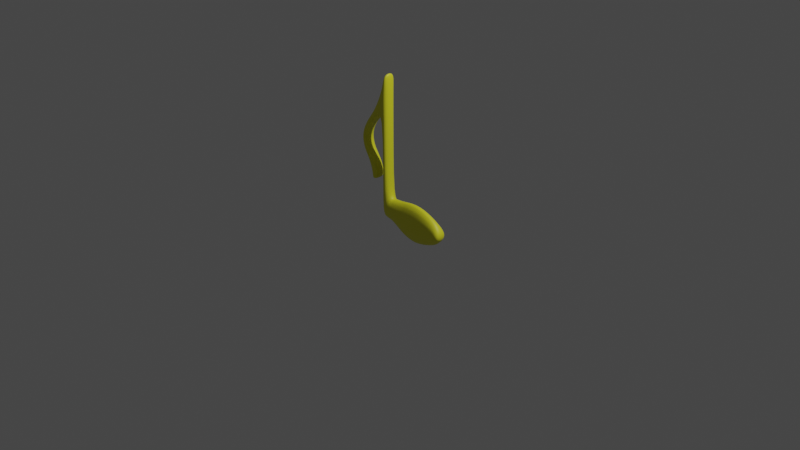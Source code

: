 # Source: Note_Eight.blend  (saved by Blender 2.82.7; exported with 4.5.12 LTS)
import bpy
from mathutils import Matrix  # noqa: F401  (used for matrix-valued properties, if any)

bpy.ops.wm.read_factory_settings(use_empty=True)
scene = bpy.context.scene
scene.name = 'Scene'

# ---- collections
col_collection = bpy.data.collections.new('Collection'); scene.collection.children.link(col_collection)

# ---- materials (node trees are filled in below, after node groups)
mat_material_009 = bpy.data.materials.new('Material.009')
mat_material_009.use_transparent_shadow = False

# ---- material node trees
mat_material_009.use_nodes = True; mat_material_009.node_tree.nodes.clear()
_N = mat_material_009.node_tree.nodes; _L = mat_material_009.node_tree.links
n0 = _N.new('ShaderNodeOutputMaterial'); n0.name = 'Material Output'; n0.location = (300, 300)
n1 = _N.new('ShaderNodeBsdfPrincipled'); n1.name = 'Principled BSDF'; n1.location = (10, 300)
n1.distribution = 'GGX'
n1.subsurface_method = 'BURLEY'
n1.inputs[0].default_value = (0.8, 0.7891, 0.02448, 1.0)
n1.inputs[3].default_value = 1.45
n1.inputs[27].default_value = (0.0, 0.0, 0.0, 1.0)
n1.inputs[28].default_value = 1.0
_L.new(n1.outputs[0], n0.inputs[0])
n0.is_active_output = True

# ---- world
world_world = bpy.data.worlds.new('World'); scene.world = world_world
world_world.use_nodes = True; world_world.node_tree.nodes.clear()
_N = world_world.node_tree.nodes; _L = world_world.node_tree.links
n0 = _N.new('ShaderNodeOutputWorld'); n0.name = 'World Output'; n0.location = (300, 300)
n1 = _N.new('ShaderNodeBackground'); n1.name = 'Background'; n1.location = (10, 300)
n1.inputs[0].default_value = (0.05088, 0.05088, 0.05088, 1.0)
_L.new(n1.outputs[0], n0.inputs[0])
n0.is_active_output = True
world_world.color = (0.05088, 0.05088, 0.05088)
world_world.use_sun_shadow = False
world_world.sun_shadow_jitter_overblur = 0.0

# ---- cameras
cam_camera = bpy.data.cameras.new('Camera')
cam_camera.clip_end = 100.0
cam_camera.ortho_scale = 7.314

# ---- lights
light_light = bpy.data.lights.new('Light', 'POINT')
light_light.transmission_factor = 0.0
light_light.energy = 1000.0
light_light.shadow_soft_size = 0.1
light_light.shadow_maximum_resolution = 0.006
light_light.use_absolute_resolution = True

# ---- meshes
me_plane = bpy.data.meshes.new('Plane')
me_plane.from_pydata([(-1.583, -0.676, 0.0), (0.4168, -0.676, 0.0), (-1.0, 1.0, 0.0), (1.0, 1.0, 0.0), (0.3609, 2.62, 0.0), (1.583, 2.426, 0.0), (1.463, 4.111, 0.0), (2.555, 3.787, 0.0), (1.787, 6.443, 0.0), (3.333, 7.027, 0.0), (0.6201, 9.165, 0.0), (1.518, 10.33, 0.0), (-1.324, 11.04, 0.0), (-0.7497, 13.05, 0.0), (-3.046, 12.05, 0.0), (-3.046, 18.65, 0.0), (-1.412, -1.778, 0.0), (0.116, -1.778, 0.0), (-1.015, -2.49, 0.0), (-0.1514, -2.49, 0.0), (-4.471, 12.05, 0.0), (-4.471, 18.65, 0.0), (-3.613, 21.25, 0.0), (-4.423, 21.25, 0.0), (-3.046, -5.638, 0.0), (-4.471, -5.638, 0.0), (-3.046, -10.69, 0.0), (-4.471, -10.69, 0.0), (-5.832, -5.517, 0.0), (-5.832, -11.07, 0.0), (-7.971, -5.226, 0.0), (-7.971, -12.59, 0.0), (-9.785, -4.765, 0.0), (-9.785, -13.45, 0.0), (-11.86, -4.606, 0.0), (-11.86, -13.93, 0.0), (-13.93, -4.951, 0.0), (-13.93, -13.65, 0.0), (-16.14, -5.876, 0.0), (-16.14, -12.92, 0.0), (-18.08, -7.003, 0.0), (-18.08, -11.98, 0.0), (-19.51, -8.901, 0.0), (-19.51, -10.28, 0.0), (-1.583, -0.676, 2.856), (0.4168, -0.676, 2.856), (-1.0, 1.0, 2.856), (1.0, 1.0, 2.856), (0.3609, 2.62, 2.856), (1.583, 2.426, 2.856), (1.463, 4.111, 2.856), (2.555, 3.787, 2.856), (1.787, 6.443, 2.856), (3.333, 7.027, 2.856), (0.6201, 9.165, 2.856), (1.518, 10.33, 2.856), (-1.324, 11.04, 2.856), (-0.7497, 13.05, 2.856), (-3.046, 12.05, 2.856), (-3.046, 18.65, 2.856), (-1.412, -1.778, 2.856), (0.116, -1.778, 2.856), (-1.015, -2.49, 2.856), (-0.1514, -2.49, 2.856), (-4.471, 12.05, 2.856), (-4.471, 18.65, 2.856), (-3.613, 21.25, 2.856), (-4.423, 21.25, 2.856), (-3.046, -5.638, 2.856), (-4.471, -5.638, 2.856), (-3.046, -10.69, 2.856), (-4.471, -10.69, 2.856), (-5.832, -5.517, 2.856), (-5.832, -11.07, 2.856), (-7.971, -5.226, 2.856), (-7.971, -12.59, 2.856), (-9.785, -4.765, 2.856), (-9.785, -13.45, 2.856), (-11.86, -4.606, 2.856), (-11.86, -13.93, 2.856), (-13.93, -4.951, 2.856), (-13.93, -13.65, 2.856), (-16.14, -5.876, 2.856), (-16.14, -12.92, 2.856), (-18.08, -7.003, 2.856), (-18.08, -11.98, 2.856), (-19.51, -8.901, 2.856), (-19.51, -10.28, 2.856)], [], [(0, 2, 3, 1), (2, 4, 5, 3), (4, 6, 7, 5), (6, 8, 9, 7), (8, 10, 11, 9), (10, 12, 13, 11), (12, 14, 15, 13), (1, 17, 16, 0), (17, 19, 18, 16), (14, 20, 21, 15), (21, 23, 22, 15), (14, 24, 25, 20), (24, 26, 27, 25), (27, 29, 28, 25), (29, 31, 30, 28), (31, 33, 32, 30), (33, 35, 34, 32), (35, 37, 36, 34), (37, 39, 38, 36), (39, 41, 40, 38), (41, 43, 42, 40), (44, 45, 47, 46), (46, 47, 49, 48), (48, 49, 51, 50), (50, 51, 53, 52), (52, 53, 55, 54), (54, 55, 57, 56), (56, 57, 59, 58), (45, 44, 60, 61), (61, 60, 62, 63), (58, 59, 65, 64), (65, 59, 66, 67), (58, 64, 69, 68), (68, 69, 71, 70), (71, 69, 72, 73), (73, 72, 74, 75), (75, 74, 76, 77), (77, 76, 78, 79), (79, 78, 80, 81), (81, 80, 82, 83), (83, 82, 84, 85), (85, 84, 86, 87), (18, 19, 63, 62), (7, 9, 53, 51), (19, 17, 61, 63), (37, 35, 79, 81), (2, 0, 44, 46), (16, 18, 62, 60), (34, 36, 80, 78), (10, 8, 52, 54), (29, 27, 71, 73), (21, 20, 64, 65), (9, 11, 55, 53), (25, 28, 72, 69), (1, 3, 47, 45), (39, 37, 81, 83), (36, 38, 82, 80), (12, 10, 54, 56), (31, 29, 73, 75), (22, 23, 67, 66), (11, 13, 57, 55), (28, 30, 74, 72), (4, 2, 46, 48), (23, 21, 65, 67), (41, 39, 83, 85), (3, 5, 49, 47), (15, 22, 66, 59), (38, 40, 84, 82), (14, 12, 56, 58), (33, 31, 75, 77), (42, 43, 87, 86), (13, 15, 59, 57), (30, 32, 76, 74), (6, 4, 48, 50), (24, 14, 58, 68), (43, 41, 85, 87), (5, 7, 51, 49), (20, 25, 69, 64), (40, 42, 86, 84), (17, 1, 45, 61), (35, 33, 77, 79), (27, 26, 70, 71), (0, 16, 60, 44), (32, 34, 78, 76), (8, 6, 50, 52), (26, 24, 68, 70)])
me_plane.polygons.foreach_set('use_smooth', [True] * 86)
_uv = me_plane.uv_layers.new(name='UVMap')
_uv.uv.foreach_set('vector', [0.0, 0.0, 0.0, 1.0, 1.0, 1.0, 1.0, 0.0, 0.0, 1.0, 0.0, 1.0, 1.0, 1.0, 1.0, 1.0, 0.0, 1.0, 0.0, 1.0, 1.0, 1.0, 1.0, 1.0, 0.0, 1.0, 0.0, 1.0, 1.0, 1.0, 1.0, 1.0, 0.0, 1.0, 0.0, 1.0, 1.0, 1.0, 1.0, 1.0, 0.0, 1.0, 0.0, 1.0, 1.0, 1.0, 1.0, 1.0, 0.0, 1.0, 0.0, 1.0, 1.0, 1.0, 1.0, 1.0, 1.0, 0.0, 1.0, 0.0, 0.0, 0.0, 0.0, 0.0, 1.0, 0.0, 1.0, 0.0, 0.0, 0.0, 0.0, 0.0, 0.0, 1.0, 0.0, 1.0, 1.0, 1.0, 1.0, 1.0, 1.0, 1.0, 1.0, 1.0, 1.0, 1.0, 1.0, 1.0, 0.0, 1.0, 0.0, 1.0, 0.0, 1.0, 0.0, 1.0, 0.0, 1.0, 0.0, 1.0, 0.0, 1.0, 0.0, 1.0, 0.0, 1.0, 0.0, 1.0, 0.0, 1.0, 0.0, 1.0, 0.0, 1.0, 0.0, 1.0, 0.0, 1.0, 0.0, 1.0, 0.0, 1.0, 0.0, 1.0, 0.0, 1.0, 0.0, 1.0, 0.0, 1.0, 0.0, 1.0, 0.0, 1.0, 0.0, 1.0, 0.0, 1.0, 0.0, 1.0, 0.0, 1.0, 0.0, 1.0, 0.0, 1.0, 0.0, 1.0, 0.0, 1.0, 0.0, 1.0, 0.0, 1.0, 0.0, 1.0, 0.0, 1.0, 0.0, 1.0, 0.0, 1.0, 0.0, 1.0, 0.0, 1.0, 0.0, 1.0, 0.0, 0.0, 1.0, 0.0, 1.0, 1.0, 0.0, 1.0, 0.0, 1.0, 1.0, 1.0, 1.0, 1.0, 0.0, 1.0, 0.0, 1.0, 1.0, 1.0, 1.0, 1.0, 0.0, 1.0, 0.0, 1.0, 1.0, 1.0, 1.0, 1.0, 0.0, 1.0, 0.0, 1.0, 1.0, 1.0, 1.0, 1.0, 0.0, 1.0, 0.0, 1.0, 1.0, 1.0, 1.0, 1.0, 0.0, 1.0, 0.0, 1.0, 1.0, 1.0, 1.0, 1.0, 0.0, 1.0, 1.0, 0.0, 0.0, 0.0, 0.0, 0.0, 1.0, 0.0, 1.0, 0.0, 0.0, 0.0, 0.0, 0.0, 1.0, 0.0, 0.0, 1.0, 1.0, 1.0, 1.0, 1.0, 0.0, 1.0, 1.0, 1.0, 1.0, 1.0, 1.0, 1.0, 1.0, 1.0, 0.0, 1.0, 0.0, 1.0, 0.0, 1.0, 0.0, 1.0, 0.0, 1.0, 0.0, 1.0, 0.0, 1.0, 0.0, 1.0, 0.0, 1.0, 0.0, 1.0, 0.0, 1.0, 0.0, 1.0, 0.0, 1.0, 0.0, 1.0, 0.0, 1.0, 0.0, 1.0, 0.0, 1.0, 0.0, 1.0, 0.0, 1.0, 0.0, 1.0, 0.0, 1.0, 0.0, 1.0, 0.0, 1.0, 0.0, 1.0, 0.0, 1.0, 0.0, 1.0, 0.0, 1.0, 0.0, 1.0, 0.0, 1.0, 0.0, 1.0, 0.0, 1.0, 0.0, 1.0, 0.0, 1.0, 0.0, 1.0, 0.0, 1.0, 0.0, 1.0, 0.0, 1.0, 0.0, 1.0, 0.0, 1.0, 0.0, 1.0, 0.0, 0.0, 1.0, 0.0, 1.0, 0.0, 0.0, 0.0, 1.0, 1.0, 1.0, 1.0, 1.0, 1.0, 1.0, 1.0, 1.0, 0.0, 1.0, 0.0, 1.0, 0.0, 1.0, 0.0, 0.0, 1.0, 0.0, 1.0, 0.0, 1.0, 0.0, 1.0, 0.0, 1.0, 0.0, 0.0, 0.0, 0.0, 0.0, 1.0, 0.0, 0.0, 0.0, 0.0, 0.0, 0.0, 0.0, 0.0, 0.0, 1.0, 0.0, 1.0, 0.0, 1.0, 0.0, 1.0, 0.0, 1.0, 0.0, 1.0, 0.0, 1.0, 0.0, 1.0, 0.0, 1.0, 0.0, 1.0, 0.0, 1.0, 0.0, 1.0, 1.0, 1.0, 0.0, 1.0, 0.0, 1.0, 1.0, 1.0, 1.0, 1.0, 1.0, 1.0, 1.0, 1.0, 1.0, 1.0, 0.0, 1.0, 0.0, 1.0, 0.0, 1.0, 0.0, 1.0, 1.0, 0.0, 1.0, 1.0, 1.0, 1.0, 1.0, 0.0, 0.0, 1.0, 0.0, 1.0, 0.0, 1.0, 0.0, 1.0, 0.0, 1.0, 0.0, 1.0, 0.0, 1.0, 0.0, 1.0, 0.0, 1.0, 0.0, 1.0, 0.0, 1.0, 0.0, 1.0, 0.0, 1.0, 0.0, 1.0, 0.0, 1.0, 0.0, 1.0, 1.0, 1.0, 1.0, 1.0, 1.0, 1.0, 1.0, 1.0, 1.0, 1.0, 1.0, 1.0, 1.0, 1.0, 1.0, 1.0, 0.0, 1.0, 0.0, 1.0, 0.0, 1.0, 0.0, 1.0, 0.0, 1.0, 0.0, 1.0, 0.0, 1.0, 0.0, 1.0, 1.0, 1.0, 1.0, 1.0, 1.0, 1.0, 1.0, 1.0, 0.0, 1.0, 0.0, 1.0, 0.0, 1.0, 0.0, 1.0, 1.0, 1.0, 1.0, 1.0, 1.0, 1.0, 1.0, 1.0, 1.0, 1.0, 1.0, 1.0, 1.0, 1.0, 1.0, 1.0, 0.0, 1.0, 0.0, 1.0, 0.0, 1.0, 0.0, 1.0, 0.0, 1.0, 0.0, 1.0, 0.0, 1.0, 0.0, 1.0, 0.0, 1.0, 0.0, 1.0, 0.0, 1.0, 0.0, 1.0, 0.0, 1.0, 0.0, 1.0, 0.0, 1.0, 0.0, 1.0, 1.0, 1.0, 1.0, 1.0, 1.0, 1.0, 1.0, 1.0, 0.0, 1.0, 0.0, 1.0, 0.0, 1.0, 0.0, 1.0, 0.0, 1.0, 0.0, 1.0, 0.0, 1.0, 0.0, 1.0, 0.0, 1.0, 0.0, 1.0, 0.0, 1.0, 0.0, 1.0, 0.0, 1.0, 0.0, 1.0, 0.0, 1.0, 0.0, 1.0, 1.0, 1.0, 1.0, 1.0, 1.0, 1.0, 1.0, 1.0, 0.0, 1.0, 0.0, 1.0, 0.0, 1.0, 0.0, 1.0, 0.0, 1.0, 0.0, 1.0, 0.0, 1.0, 0.0, 1.0, 1.0, 0.0, 1.0, 0.0, 1.0, 0.0, 1.0, 0.0, 0.0, 1.0, 0.0, 1.0, 0.0, 1.0, 0.0, 1.0, 0.0, 1.0, 0.0, 1.0, 0.0, 1.0, 0.0, 1.0, 0.0, 0.0, 0.0, 0.0, 0.0, 0.0, 0.0, 0.0, 0.0, 1.0, 0.0, 1.0, 0.0, 1.0, 0.0, 1.0, 0.0, 1.0, 0.0, 1.0, 0.0, 1.0, 0.0, 1.0, 0.0, 1.0, 0.0, 1.0, 0.0, 1.0, 0.0, 1.0])
me_plane.materials.append(mat_material_009)
me_plane.use_remesh_fix_poles = True
me_plane.use_remesh_preserve_attributes = False
me_plane.use_mirror_vertex_groups = False
me_plane.update()

# ---- objects
ob_light = bpy.data.objects.new('Light', light_light)
ob_camera = bpy.data.objects.new('Camera', cam_camera)
ob_plane = bpy.data.objects.new('Plane', me_plane)

# ---- transforms, parenting, visibility, modifiers, constraints
ob_light.location = (4.076, 1.005, 5.904)
ob_light.rotation_euler = (0.6503, 0.05522, 1.866)
ob_light.lock_rotations_4d = False
ob_light.empty_display_type = 'ARROWS'
ob_light.color = (0.0, 0.0, 0.0, 0.0)
ob_light.lineart.crease_threshold = 0.0
ob_camera.location = (7.359, -6.926, 4.958)
ob_camera.rotation_euler = (1.109, 0.0, 0.8149)
ob_camera.lock_rotations_4d = False
ob_camera.empty_display_type = 'ARROWS'
ob_camera.color = (0.0, 0.0, 0.0, 0.0)
ob_camera.display_type = 'WIRE'
ob_camera.lineart.crease_threshold = 0.0
ob_plane.location = (-0.3638, -0.04899, 0.4643)
ob_plane.rotation_euler = (1.571, -0.0, 3.142)
ob_plane.scale = (0.04886, 0.04886, 0.04886)
ob_plane.lineart.crease_threshold = 0.0
_m = ob_plane.modifiers.new('Subdivision', 'SUBSURF')
_m.uv_smooth = 'PRESERVE_CORNERS'
_m.show_only_control_edges = False

# ---- collection membership
col_collection.objects.link(ob_light)
col_collection.objects.link(ob_camera)
col_collection.objects.link(ob_plane)

# ---- scene / render settings (as saved in the file)
scene.camera = ob_camera
scene.frame_start = 1; scene.frame_end = 250; scene.frame_set(1)
scene.render.engine = 'BLENDER_EEVEE_NEXT'
scene.cycles.use_denoising = False
scene.cycles.samples = 128
scene.cycles.sampling_pattern = 'TABULATED_SOBOL'
scene.cycles.use_adaptive_sampling = False
scene.cycles.use_light_tree = False
scene.view_settings.view_transform = 'Filmic'
bpy.context.view_layer.update()
